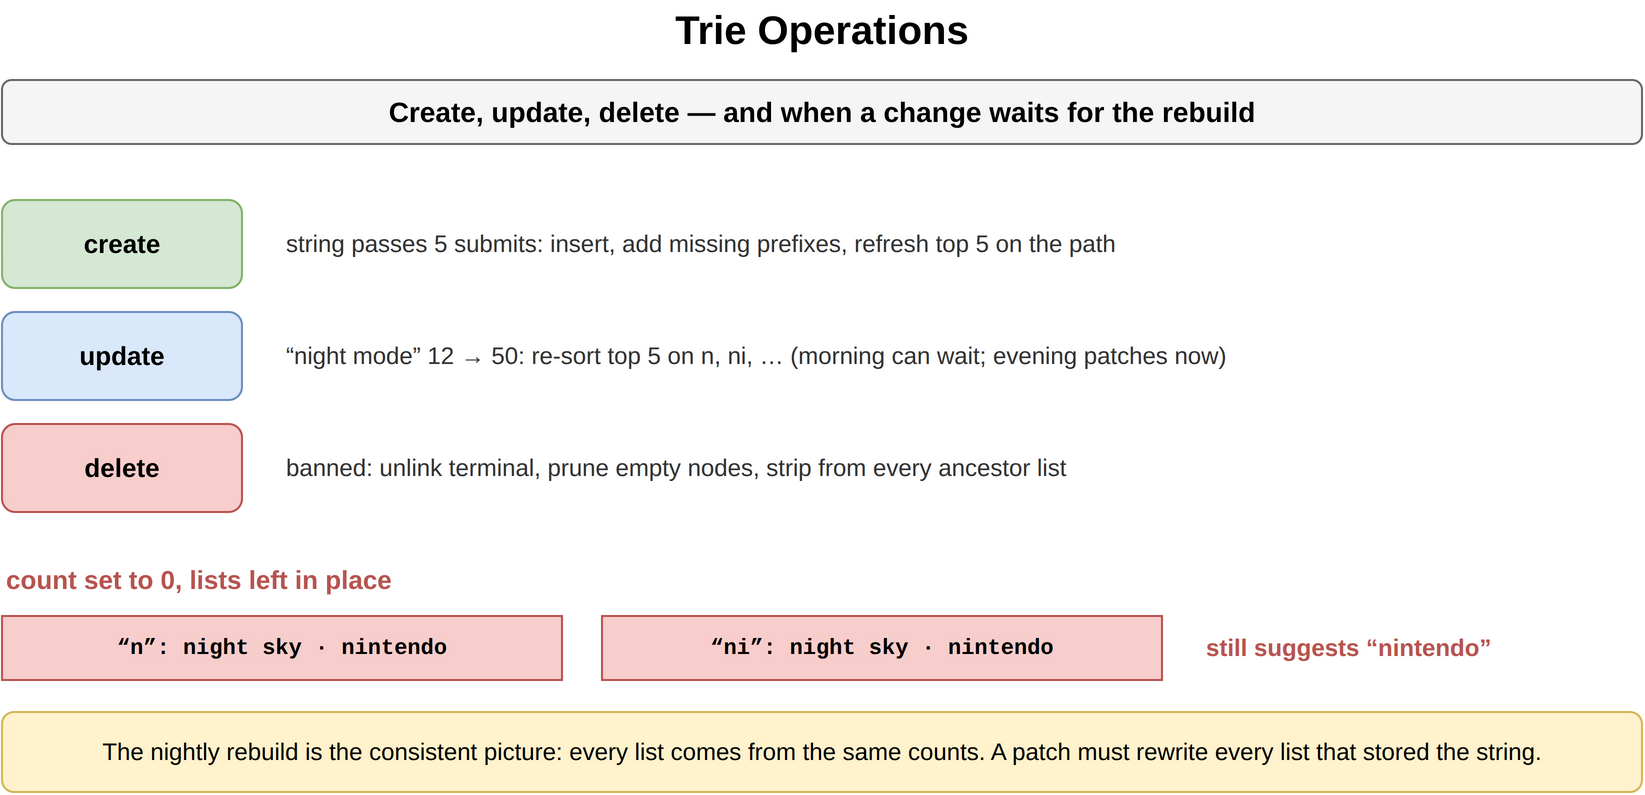

The diagram above was exported from draw.io. Its source (the exported page's mxGraphModel, read from the mxfile embedded in the PNG):
<mxGraphModel dx="900" dy="420" grid="1" gridSize="10" guides="1" tooltips="1" connect="1" arrows="1" fold="1" page="1" pageScale="1" pageWidth="900" pageHeight="420" math="0" shadow="0">
  <root>
    <mxCell id="0" />
    <mxCell id="1" parent="0" />
    <mxCell id="e1" value="Trie Operations" style="text;html=1;align=center;verticalAlign=middle;whiteSpace=wrap;fontSize=20;fontStyle=1;" vertex="1" parent="1">
      <mxGeometry x="40" y="10" width="820" height="30" as="geometry" />
    </mxCell>
    <mxCell id="e2" value="Create, update, delete — and when a change waits for the rebuild" style="rounded=1;whiteSpace=wrap;html=1;fillColor=#f5f5f5;strokeColor=#666666;fontStyle=1;fontSize=14;" vertex="1" parent="1">
      <mxGeometry x="40" y="50" width="820" height="32" as="geometry" />
    </mxCell>
    <mxCell id="e3" value="create" style="rounded=1;whiteSpace=wrap;html=1;fillColor=#d5e8d4;strokeColor=#82b366;fontSize=13;align=center;fontStyle=1;" vertex="1" parent="1">
      <mxGeometry x="40" y="110" width="120" height="44" as="geometry" />
    </mxCell>
    <mxCell id="e4" value="string passes 5 submits: insert, add missing prefixes, refresh top 5 on the path" style="text;html=1;whiteSpace=wrap;fontSize=11;align=left;verticalAlign=middle;fontSize=12;fontColor=#333333;" vertex="1" parent="1">
      <mxGeometry x="180" y="110" width="680" height="44" as="geometry" />
    </mxCell>
    <mxCell id="e5" value="update" style="rounded=1;whiteSpace=wrap;html=1;fillColor=#dae8fc;strokeColor=#6c8ebf;fontSize=13;align=center;fontStyle=1;" vertex="1" parent="1">
      <mxGeometry x="40" y="166" width="120" height="44" as="geometry" />
    </mxCell>
    <mxCell id="e6" value="“night mode” 12 → 50: re-sort top 5 on n, ni, … (morning can wait; evening patches now)" style="text;html=1;whiteSpace=wrap;fontSize=11;align=left;verticalAlign=middle;fontSize=12;fontColor=#333333;" vertex="1" parent="1">
      <mxGeometry x="180" y="166" width="680" height="44" as="geometry" />
    </mxCell>
    <mxCell id="e7" value="delete" style="rounded=1;whiteSpace=wrap;html=1;fillColor=#f8cecc;strokeColor=#b85450;fontSize=13;align=center;fontStyle=1;" vertex="1" parent="1">
      <mxGeometry x="40" y="222" width="120" height="44" as="geometry" />
    </mxCell>
    <mxCell id="e8" value="banned: unlink terminal, prune empty nodes, strip from every ancestor list" style="text;html=1;whiteSpace=wrap;fontSize=11;align=left;verticalAlign=middle;fontSize=12;fontColor=#333333;" vertex="1" parent="1">
      <mxGeometry x="180" y="222" width="680" height="44" as="geometry" />
    </mxCell>
    <mxCell id="e9" value="count set to 0, lists left in place" style="text;html=1;whiteSpace=wrap;fontSize=11;align=left;verticalAlign=middle;fontSize=13;fontColor=#b85450;fontStyle=1;" vertex="1" parent="1">
      <mxGeometry x="40" y="290" width="400" height="20" as="geometry" />
    </mxCell>
    <mxCell id="e10" value="“n”: night sky · nintendo" style="rounded=0;whiteSpace=wrap;html=1;fontFamily=Courier New;fontStyle=1;fontSize=13;fillColor=#f8cecc;strokeColor=#b85450;fontSize=11;" vertex="1" parent="1">
      <mxGeometry x="40" y="318" width="280" height="32" as="geometry" />
    </mxCell>
    <mxCell id="e11" value="“ni”: night sky · nintendo" style="rounded=0;whiteSpace=wrap;html=1;fontFamily=Courier New;fontStyle=1;fontSize=13;fillColor=#f8cecc;strokeColor=#b85450;fontSize=11;" vertex="1" parent="1">
      <mxGeometry x="340" y="318" width="280" height="32" as="geometry" />
    </mxCell>
    <mxCell id="e12" value="still suggests “nintendo”" style="text;html=1;whiteSpace=wrap;fontSize=11;align=left;verticalAlign=middle;fontSize=12;fontColor=#b85450;fontStyle=1;" vertex="1" parent="1">
      <mxGeometry x="640" y="318" width="220" height="32" as="geometry" />
    </mxCell>
    <mxCell id="e13" value="The nightly rebuild is the consistent picture: every list comes from the same counts. A patch must rewrite every list that stored the string." style="rounded=1;whiteSpace=wrap;html=1;fillColor=#fff2cc;strokeColor=#d6b656;fontSize=12;align=center;" vertex="1" parent="1">
      <mxGeometry x="40" y="366" width="820" height="40" as="geometry" />
    </mxCell>
  </root>
</mxGraphModel>